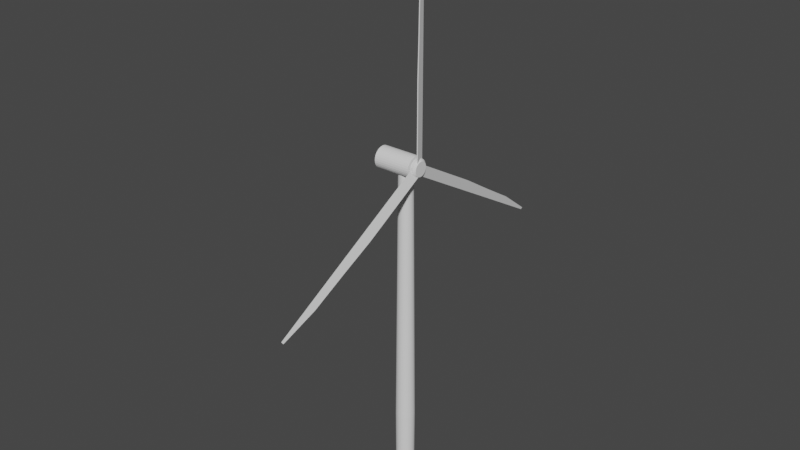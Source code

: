 # Source: windmill.blend  (saved by Blender 3.5.10; exported with 4.5.12 LTS)
import bpy
from mathutils import Matrix  # noqa: F401  (used for matrix-valued properties, if any)

bpy.ops.wm.read_factory_settings(use_empty=True)
scene = bpy.context.scene
scene.name = 'Scene'

# ---- collections
col_collection = bpy.data.collections.new('Collection'); scene.collection.children.link(col_collection)

# ---- world
world_world = bpy.data.worlds.new('World'); scene.world = world_world
world_world.use_nodes = True; world_world.node_tree.nodes.clear()
_N = world_world.node_tree.nodes; _L = world_world.node_tree.links
n0 = _N.new('ShaderNodeOutputWorld'); n0.name = 'World Output'; n0.location = (300, 300)
n1 = _N.new('ShaderNodeBackground'); n1.name = 'Background'; n1.location = (10, 300)
n1.inputs[0].default_value = (0.05088, 0.05088, 0.05088, 1.0)
_L.new(n1.outputs[0], n0.inputs[0])
n0.is_active_output = True
world_world.color = (0.05088, 0.05088, 0.05088)
world_world.use_sun_shadow = False
world_world.sun_shadow_jitter_overblur = 0.0

# ---- meshes
me_cylinder = bpy.data.meshes.new('Cylinder')
me_cylinder.from_pydata([(-3.785e-09, 1.313, -0.1127), (0.0, 1.0, 45.59), (0.2561, 1.287, -0.1127), (0.1951, 0.9808, 45.59), (0.5023, 1.213, -0.1127), (0.3827, 0.9239, 45.59), (0.7292, 1.091, -0.1127), (0.5556, 0.8315, 45.59), (0.9282, 0.9282, -0.1127), (0.7071, 0.7071, 45.59), (1.091, 0.7292, -0.1127), (0.8315, 0.5556, 45.59), (1.213, 0.5023, -0.1127), (0.9239, 0.3827, 45.59), (1.287, 0.2561, -0.1127), (0.9808, 0.1951, 45.59), (1.313, -4.658e-09, -0.1127), (1.0, 0.0, 45.59), (1.287, -0.2561, -0.1127), (0.9808, -0.1951, 45.59), (1.213, -0.5023, -0.1127), (0.9239, -0.3827, 45.59), (1.091, -0.7292, -0.1127), (0.8315, -0.5556, 45.59), (0.9282, -0.9282, -0.1127), (0.7071, -0.7071, 45.59), (0.7292, -1.091, -0.1127), (0.5556, -0.8315, 45.59), (0.5023, -1.213, -0.1127), (0.3827, -0.9239, 45.59), (0.2561, -1.287, -0.1127), (0.1951, -0.9808, 45.59), (-3.785e-09, -1.313, -0.1127), (0.0, -1.0, 45.59), (-0.2561, -1.287, -0.1127), (-0.1951, -0.9808, 45.59), (-0.5023, -1.213, -0.1127), (-0.3827, -0.9239, 45.59), (-0.7292, -1.091, -0.1127), (-0.5556, -0.8315, 45.59), (-0.9282, -0.9282, -0.1127), (-0.7071, -0.7071, 45.59), (-1.091, -0.7292, -0.1127), (-0.8315, -0.5556, 45.59), (-1.213, -0.5023, -0.1127), (-0.9239, -0.3827, 45.59), (-1.287, -0.2561, -0.1127), (-0.9808, -0.1951, 45.59), (-1.313, -4.658e-09, -0.1127), (-1.0, 0.0, 45.59), (-1.287, 0.2561, -0.1127), (-0.9808, 0.1951, 45.59), (-1.213, 0.5023, -0.1127), (-0.9239, 0.3827, 45.59), (-1.091, 0.7292, -0.1127), (-0.8315, 0.5556, 45.59), (-0.9282, 0.9282, -0.1127), (-0.7071, 0.7071, 45.59), (-0.7292, 1.091, -0.1127), (-0.5556, 0.8315, 45.59), (-0.5023, 1.213, -0.1127), (-0.3827, 0.9239, 45.59), (-0.2561, 1.287, -0.1127), (-0.1951, 0.9808, 45.59), (-4.285e-09, 1.354, 7.022), (0.2641, 1.328, 7.022), (0.5181, 1.251, 7.022), (0.7522, 1.126, 7.022), (0.9574, 0.9574, 7.022), (1.126, 0.7522, 7.022), (1.251, 0.5181, 7.022), (1.328, 0.2641, 7.022), (1.354, -5.274e-09, 7.022), (1.328, -0.2641, 7.022), (1.251, -0.5181, 7.022), (1.126, -0.7522, 7.022), (0.9574, -0.9574, 7.022), (0.7522, -1.126, 7.022), (0.5181, -1.251, 7.022), (0.2641, -1.328, 7.022), (-4.285e-09, -1.354, 7.022), (-0.2641, -1.328, 7.022), (-0.5181, -1.251, 7.022), (-0.7522, -1.126, 7.022), (-0.9574, -0.9574, 7.022), (-1.126, -0.7522, 7.022), (-1.251, -0.5181, 7.022), (-1.328, -0.2641, 7.022), (-1.354, -5.274e-09, 7.022), (-1.328, 0.2641, 7.022), (-1.251, 0.5181, 7.022), (-1.126, 0.7522, 7.022), (-0.9574, 0.9574, 7.022), (-0.7522, 1.126, 7.022), (-0.5181, 1.251, 7.022), (-0.2641, 1.328, 7.022)], [], [(64, 1, 3, 65), (65, 3, 5, 66), (66, 5, 7, 67), (67, 7, 9, 68), (68, 9, 11, 69), (69, 11, 13, 70), (70, 13, 15, 71), (71, 15, 17, 72), (72, 17, 19, 73), (73, 19, 21, 74), (74, 21, 23, 75), (75, 23, 25, 76), (76, 25, 27, 77), (77, 27, 29, 78), (78, 29, 31, 79), (79, 31, 33, 80), (80, 33, 35, 81), (81, 35, 37, 82), (82, 37, 39, 83), (83, 39, 41, 84), (84, 41, 43, 85), (85, 43, 45, 86), (86, 45, 47, 87), (87, 47, 49, 88), (88, 49, 51, 89), (89, 51, 53, 90), (90, 53, 55, 91), (91, 55, 57, 92), (92, 57, 59, 93), (93, 59, 61, 94), (3, 1, 63, 61, 59, 57, 55, 53, 51, 49, 47, 45, 43, 41, 39, 37, 35, 33, 31, 29, 27, 25, 23, 21, 19, 17, 15, 13, 11, 9, 7, 5), (94, 61, 63, 95), (95, 63, 1, 64), (0, 2, 4, 6, 8, 10, 12, 14, 16, 18, 20, 22, 24, 26, 28, 30, 32, 34, 36, 38, 40, 42, 44, 46, 48, 50, 52, 54, 56, 58, 60, 62), (62, 95, 64, 0), (60, 94, 95, 62), (58, 93, 94, 60), (56, 92, 93, 58), (54, 91, 92, 56), (52, 90, 91, 54), (50, 89, 90, 52), (48, 88, 89, 50), (46, 87, 88, 48), (44, 86, 87, 46), (42, 85, 86, 44), (40, 84, 85, 42), (38, 83, 84, 40), (36, 82, 83, 38), (34, 81, 82, 36), (32, 80, 81, 34), (30, 79, 80, 32), (28, 78, 79, 30), (26, 77, 78, 28), (24, 76, 77, 26), (22, 75, 76, 24), (20, 74, 75, 22), (18, 73, 74, 20), (16, 72, 73, 18), (14, 71, 72, 16), (12, 70, 71, 14), (10, 69, 70, 12), (8, 68, 69, 10), (6, 67, 68, 8), (4, 66, 67, 6), (2, 65, 66, 4), (0, 64, 65, 2)])
_uv = me_cylinder.uv_layers.new(name='UVMap')
_uv.uv.foreach_set('vector', [1.0, 0.6115, 1.0, 1.0, 0.9688, 1.0, 0.9688, 0.6115, 0.9688, 0.6115, 0.9688, 1.0, 0.9375, 1.0, 0.9375, 0.6115, 0.9375, 0.6115, 0.9375, 1.0, 0.9062, 1.0, 0.9062, 0.6115, 0.9062, 0.6115, 0.9062, 1.0, 0.875, 1.0, 0.875, 0.6115, 0.875, 0.6115, 0.875, 1.0, 0.8438, 1.0, 0.8438, 0.6115, 0.8438, 0.6115, 0.8438, 1.0, 0.8125, 1.0, 0.8125, 0.6115, 0.8125, 0.6115, 0.8125, 1.0, 0.7812, 1.0, 0.7812, 0.6115, 0.7812, 0.6115, 0.7812, 1.0, 0.75, 1.0, 0.75, 0.6115, 0.75, 0.6115, 0.75, 1.0, 0.7188, 1.0, 0.7188, 0.6115, 0.7188, 0.6115, 0.7188, 1.0, 0.6875, 1.0, 0.6875, 0.6115, 0.6875, 0.6115, 0.6875, 1.0, 0.6562, 1.0, 0.6562, 0.6115, 0.6562, 0.6115, 0.6562, 1.0, 0.625, 1.0, 0.625, 0.6115, 0.625, 0.6115, 0.625, 1.0, 0.5938, 1.0, 0.5938, 0.6115, 0.5938, 0.6115, 0.5938, 1.0, 0.5625, 1.0, 0.5625, 0.6115, 0.5625, 0.6115, 0.5625, 1.0, 0.5312, 1.0, 0.5312, 0.6115, 0.5312, 0.6115, 0.5312, 1.0, 0.5, 1.0, 0.5, 0.6115, 0.5, 0.6115, 0.5, 1.0, 0.4688, 1.0, 0.4688, 0.6115, 0.4688, 0.6115, 0.4688, 1.0, 0.4375, 1.0, 0.4375, 0.6115, 0.4375, 0.6115, 0.4375, 1.0, 0.4062, 1.0, 0.4062, 0.6115, 0.4062, 0.6115, 0.4062, 1.0, 0.375, 1.0, 0.375, 0.6115, 0.375, 0.6115, 0.375, 1.0, 0.3438, 1.0, 0.3438, 0.6115, 0.3438, 0.6115, 0.3438, 1.0, 0.3125, 1.0, 0.3125, 0.6115, 0.3125, 0.6115, 0.3125, 1.0, 0.2812, 1.0, 0.2812, 0.6115, 0.2812, 0.6115, 0.2812, 1.0, 0.25, 1.0, 0.25, 0.6115, 0.25, 0.6115, 0.25, 1.0, 0.2188, 1.0, 0.2188, 0.6115, 0.2188, 0.6115, 0.2188, 1.0, 0.1875, 1.0, 0.1875, 0.6115, 0.1875, 0.6115, 0.1875, 1.0, 0.1562, 1.0, 0.1562, 0.6115, 0.1562, 0.6115, 0.1562, 1.0, 0.125, 1.0, 0.125, 0.6115, 0.125, 0.6115, 0.125, 1.0, 0.09375, 1.0, 0.09375, 0.6115, 0.09375, 0.6115, 0.09375, 1.0, 0.0625, 1.0, 0.0625, 0.6115, 0.2968, 0.4854, 0.25, 0.49, 0.2032, 0.4854, 0.1582, 0.4717, 0.1167, 0.4496, 0.08029, 0.4197, 0.05045, 0.3833, 0.02827, 0.3418, 0.01461, 0.2968, 0.01, 0.25, 0.01461, 0.2032, 0.02827, 0.1582, 0.05045, 0.1167, 0.08029, 0.08029, 0.1167, 0.05045, 0.1582, 0.02827, 0.2032, 0.01461, 0.25, 0.01, 0.2968, 0.01461, 0.3418, 0.02827, 0.3833, 0.05045, 0.4197, 0.08029, 0.4496, 0.1167, 0.4717, 0.1582, 0.4854, 0.2032, 0.49, 0.25, 0.4854, 0.2968, 0.4717, 0.3418, 0.4496, 0.3833, 0.4197, 0.4197, 0.3833, 0.4496, 0.3418, 0.4717, 0.0625, 0.6115, 0.0625, 1.0, 0.03125, 1.0, 0.03125, 0.6115, 0.03125, 0.6115, 0.03125, 1.0, 0.0, 1.0, 0.0, 0.6115, 0.75, 0.49, 0.7968, 0.4854, 0.8418, 0.4717, 0.8833, 0.4496, 0.9197, 0.4197, 0.9496, 0.3833, 0.9717, 0.3418, 0.9854, 0.2968, 0.99, 0.25, 0.9854, 0.2032, 0.9717, 0.1582, 0.9496, 0.1167, 0.9197, 0.08029, 0.8833, 0.05045, 0.8418, 0.02827, 0.7968, 0.01461, 0.75, 0.01, 0.7032, 0.01461, 0.6582, 0.02827, 0.6167, 0.05045, 0.5803, 0.08029, 0.5504, 0.1167, 0.5283, 0.1582, 0.5146, 0.2032, 0.51, 0.25, 0.5146, 0.2968, 0.5283, 0.3418, 0.5504, 0.3833, 0.5803, 0.4197, 0.6167, 0.4496, 0.6582, 0.4717, 0.7032, 0.4854, 0.03125, 0.5, 0.03125, 0.6115, 0.0, 0.6115, 0.0, 0.5, 0.0625, 0.5, 0.0625, 0.6115, 0.03125, 0.6115, 0.03125, 0.5, 0.09375, 0.5, 0.09375, 0.6115, 0.0625, 0.6115, 0.0625, 0.5, 0.125, 0.5, 0.125, 0.6115, 0.09375, 0.6115, 0.09375, 0.5, 0.1562, 0.5, 0.1562, 0.6115, 0.125, 0.6115, 0.125, 0.5, 0.1875, 0.5, 0.1875, 0.6115, 0.1562, 0.6115, 0.1562, 0.5, 0.2188, 0.5, 0.2188, 0.6115, 0.1875, 0.6115, 0.1875, 0.5, 0.25, 0.5, 0.25, 0.6115, 0.2188, 0.6115, 0.2188, 0.5, 0.2812, 0.5, 0.2812, 0.6115, 0.25, 0.6115, 0.25, 0.5, 0.3125, 0.5, 0.3125, 0.6115, 0.2812, 0.6115, 0.2812, 0.5, 0.3438, 0.5, 0.3438, 0.6115, 0.3125, 0.6115, 0.3125, 0.5, 0.375, 0.5, 0.375, 0.6115, 0.3438, 0.6115, 0.3438, 0.5, 0.4062, 0.5, 0.4062, 0.6115, 0.375, 0.6115, 0.375, 0.5, 0.4375, 0.5, 0.4375, 0.6115, 0.4062, 0.6115, 0.4062, 0.5, 0.4688, 0.5, 0.4688, 0.6115, 0.4375, 0.6115, 0.4375, 0.5, 0.5, 0.5, 0.5, 0.6115, 0.4688, 0.6115, 0.4688, 0.5, 0.5312, 0.5, 0.5312, 0.6115, 0.5, 0.6115, 0.5, 0.5, 0.5625, 0.5, 0.5625, 0.6115, 0.5312, 0.6115, 0.5312, 0.5, 0.5938, 0.5, 0.5938, 0.6115, 0.5625, 0.6115, 0.5625, 0.5, 0.625, 0.5, 0.625, 0.6115, 0.5938, 0.6115, 0.5938, 0.5, 0.6562, 0.5, 0.6562, 0.6115, 0.625, 0.6115, 0.625, 0.5, 0.6875, 0.5, 0.6875, 0.6115, 0.6562, 0.6115, 0.6562, 0.5, 0.7188, 0.5, 0.7188, 0.6115, 0.6875, 0.6115, 0.6875, 0.5, 0.75, 0.5, 0.75, 0.6115, 0.7188, 0.6115, 0.7188, 0.5, 0.7812, 0.5, 0.7812, 0.6115, 0.75, 0.6115, 0.75, 0.5, 0.8125, 0.5, 0.8125, 0.6115, 0.7812, 0.6115, 0.7812, 0.5, 0.8438, 0.5, 0.8438, 0.6115, 0.8125, 0.6115, 0.8125, 0.5, 0.875, 0.5, 0.875, 0.6115, 0.8438, 0.6115, 0.8438, 0.5, 0.9062, 0.5, 0.9062, 0.6115, 0.875, 0.6115, 0.875, 0.5, 0.9375, 0.5, 0.9375, 0.6115, 0.9062, 0.6115, 0.9062, 0.5, 0.9688, 0.5, 0.9688, 0.6115, 0.9375, 0.6115, 0.9375, 0.5, 1.0, 0.5, 1.0, 0.6115, 0.9688, 0.6115, 0.9688, 0.5])
me_cylinder.update()
me_cylinder_001 = bpy.data.meshes.new('Cylinder.001')
me_cylinder_001.from_pydata([(-8.744, 1.0, -1.0), (-8.744, 1.0, 1.0), (-8.548, 0.9808, -1.0), (-8.548, 0.9808, 1.0), (-8.361, 0.9239, -1.0), (-8.361, 0.9239, 1.0), (-8.188, 0.8315, -1.0), (-8.188, 0.8315, 1.0), (-8.036, 0.7071, -1.0), (-8.036, 0.7071, 1.0), (-7.912, 0.5556, -1.0), (-7.912, 0.5556, 1.0), (-7.82, 0.3827, -1.0), (-7.82, 0.3827, 1.0), (-7.763, 0.1951, -1.0), (-7.763, 0.1951, 1.0), (-7.744, 0.0, -1.0), (-7.744, 0.0, 1.0), (-7.763, -0.1951, -1.0), (-7.763, -0.1951, 1.0), (-7.82, -0.3827, -1.0), (-7.82, -0.3827, 1.0), (-7.912, -0.5556, -1.0), (-7.912, -0.5556, 1.0), (-8.036, -0.7071, -1.0), (-8.036, -0.7071, 1.0), (-8.188, -0.8315, -1.0), (-8.188, -0.8315, 1.0), (-8.361, -0.9239, -1.0), (-8.361, -0.9239, 1.0), (-8.548, -0.9808, -1.0), (-8.548, -0.9808, 1.0), (-8.744, -1.0, -1.0), (-8.744, -1.0, 1.0), (-8.939, -0.9808, -1.0), (-8.939, -0.9808, 1.0), (-9.126, -0.9239, -1.0), (-9.126, -0.9239, 1.0), (-9.299, -0.8315, -1.0), (-9.299, -0.8315, 1.0), (-9.451, -0.7071, -1.0), (-9.451, -0.7071, 1.0), (-9.575, -0.5556, -1.0), (-9.575, -0.5556, 1.0), (-9.667, -0.3827, -1.0), (-9.667, -0.3827, 1.0), (-9.724, -0.1951, -1.0), (-9.724, -0.1951, 1.0), (-9.744, 0.0, -1.0), (-9.744, 0.0, 1.0), (-9.724, 0.1951, -1.0), (-9.724, 0.1951, 1.0), (-9.667, 0.3827, -1.0), (-9.667, 0.3827, 1.0), (-9.575, 0.5556, -1.0), (-9.575, 0.5556, 1.0), (-9.451, 0.7071, -1.0), (-9.451, 0.7071, 1.0), (-9.299, 0.8315, -1.0), (-9.299, 0.8315, 1.0), (-9.126, 0.9239, -1.0), (-9.126, 0.9239, 1.0), (-8.939, 0.9808, -1.0), (-8.939, 0.9808, 1.0)], [], [(0, 1, 3, 2), (2, 3, 5, 4), (4, 5, 7, 6), (6, 7, 9, 8), (8, 9, 11, 10), (10, 11, 13, 12), (12, 13, 15, 14), (14, 15, 17, 16), (16, 17, 19, 18), (18, 19, 21, 20), (20, 21, 23, 22), (22, 23, 25, 24), (24, 25, 27, 26), (26, 27, 29, 28), (28, 29, 31, 30), (30, 31, 33, 32), (32, 33, 35, 34), (34, 35, 37, 36), (36, 37, 39, 38), (38, 39, 41, 40), (40, 41, 43, 42), (42, 43, 45, 44), (44, 45, 47, 46), (46, 47, 49, 48), (48, 49, 51, 50), (50, 51, 53, 52), (52, 53, 55, 54), (54, 55, 57, 56), (56, 57, 59, 58), (58, 59, 61, 60), (3, 1, 63, 61, 59, 57, 55, 53, 51, 49, 47, 45, 43, 41, 39, 37, 35, 33, 31, 29, 27, 25, 23, 21, 19, 17, 15, 13, 11, 9, 7, 5), (60, 61, 63, 62), (62, 63, 1, 0), (0, 2, 4, 6, 8, 10, 12, 14, 16, 18, 20, 22, 24, 26, 28, 30, 32, 34, 36, 38, 40, 42, 44, 46, 48, 50, 52, 54, 56, 58, 60, 62)])
_uv = me_cylinder_001.uv_layers.new(name='UVMap')
_uv.uv.foreach_set('vector', [1.0, 0.5, 1.0, 1.0, 0.9688, 1.0, 0.9688, 0.5, 0.9688, 0.5, 0.9688, 1.0, 0.9375, 1.0, 0.9375, 0.5, 0.9375, 0.5, 0.9375, 1.0, 0.9062, 1.0, 0.9062, 0.5, 0.9062, 0.5, 0.9062, 1.0, 0.875, 1.0, 0.875, 0.5, 0.875, 0.5, 0.875, 1.0, 0.8438, 1.0, 0.8438, 0.5, 0.8438, 0.5, 0.8438, 1.0, 0.8125, 1.0, 0.8125, 0.5, 0.8125, 0.5, 0.8125, 1.0, 0.7812, 1.0, 0.7812, 0.5, 0.7812, 0.5, 0.7812, 1.0, 0.75, 1.0, 0.75, 0.5, 0.75, 0.5, 0.75, 1.0, 0.7188, 1.0, 0.7188, 0.5, 0.7188, 0.5, 0.7188, 1.0, 0.6875, 1.0, 0.6875, 0.5, 0.6875, 0.5, 0.6875, 1.0, 0.6562, 1.0, 0.6562, 0.5, 0.6562, 0.5, 0.6562, 1.0, 0.625, 1.0, 0.625, 0.5, 0.625, 0.5, 0.625, 1.0, 0.5938, 1.0, 0.5938, 0.5, 0.5938, 0.5, 0.5938, 1.0, 0.5625, 1.0, 0.5625, 0.5, 0.5625, 0.5, 0.5625, 1.0, 0.5312, 1.0, 0.5312, 0.5, 0.5312, 0.5, 0.5312, 1.0, 0.5, 1.0, 0.5, 0.5, 0.5, 0.5, 0.5, 1.0, 0.4688, 1.0, 0.4688, 0.5, 0.4688, 0.5, 0.4688, 1.0, 0.4375, 1.0, 0.4375, 0.5, 0.4375, 0.5, 0.4375, 1.0, 0.4062, 1.0, 0.4062, 0.5, 0.4062, 0.5, 0.4062, 1.0, 0.375, 1.0, 0.375, 0.5, 0.375, 0.5, 0.375, 1.0, 0.3438, 1.0, 0.3438, 0.5, 0.3438, 0.5, 0.3438, 1.0, 0.3125, 1.0, 0.3125, 0.5, 0.3125, 0.5, 0.3125, 1.0, 0.2812, 1.0, 0.2812, 0.5, 0.2812, 0.5, 0.2812, 1.0, 0.25, 1.0, 0.25, 0.5, 0.25, 0.5, 0.25, 1.0, 0.2188, 1.0, 0.2188, 0.5, 0.2188, 0.5, 0.2188, 1.0, 0.1875, 1.0, 0.1875, 0.5, 0.1875, 0.5, 0.1875, 1.0, 0.1562, 1.0, 0.1562, 0.5, 0.1562, 0.5, 0.1562, 1.0, 0.125, 1.0, 0.125, 0.5, 0.125, 0.5, 0.125, 1.0, 0.09375, 1.0, 0.09375, 0.5, 0.09375, 0.5, 0.09375, 1.0, 0.0625, 1.0, 0.0625, 0.5, 0.2968, 0.4854, 0.25, 0.49, 0.2032, 0.4854, 0.1582, 0.4717, 0.1167, 0.4496, 0.08029, 0.4197, 0.05045, 0.3833, 0.02827, 0.3418, 0.01461, 0.2968, 0.01, 0.25, 0.01461, 0.2032, 0.02827, 0.1582, 0.05045, 0.1167, 0.08029, 0.08029, 0.1167, 0.05045, 0.1582, 0.02827, 0.2032, 0.01461, 0.25, 0.01, 0.2968, 0.01461, 0.3418, 0.02827, 0.3833, 0.05045, 0.4197, 0.08029, 0.4496, 0.1167, 0.4717, 0.1582, 0.4854, 0.2032, 0.49, 0.25, 0.4854, 0.2968, 0.4717, 0.3418, 0.4496, 0.3833, 0.4197, 0.4197, 0.3833, 0.4496, 0.3418, 0.4717, 0.0625, 0.5, 0.0625, 1.0, 0.03125, 1.0, 0.03125, 0.5, 0.03125, 0.5, 0.03125, 1.0, 0.0, 1.0, 0.0, 0.5, 0.75, 0.49, 0.7968, 0.4854, 0.8418, 0.4717, 0.8833, 0.4496, 0.9197, 0.4197, 0.9496, 0.3833, 0.9717, 0.3418, 0.9854, 0.2968, 0.99, 0.25, 0.9854, 0.2032, 0.9717, 0.1582, 0.9496, 0.1167, 0.9197, 0.08029, 0.8833, 0.05045, 0.8418, 0.02827, 0.7968, 0.01461, 0.75, 0.01, 0.7032, 0.01461, 0.6582, 0.02827, 0.6167, 0.05045, 0.5803, 0.08029, 0.5504, 0.1167, 0.5283, 0.1582, 0.5146, 0.2032, 0.51, 0.25, 0.5146, 0.2968, 0.5283, 0.3418, 0.5504, 0.3833, 0.5803, 0.4197, 0.6167, 0.4496, 0.6582, 0.4717, 0.7032, 0.4854])
me_cylinder_001.update()
me_cylinder_002 = bpy.data.meshes.new('Cylinder.002')
me_cylinder_002.from_pydata([(-0.4062, 1.322, 6.676e-06), (0.306, 1.027, 5.722e-06), (-0.4062, 1.296, -0.2579), (0.306, 1.007, -0.2004), (-0.4062, 1.221, -0.5058), (0.306, 0.949, -0.3931), (-0.4062, 1.099, -0.7343), (0.306, 0.8541, -0.5707), (-0.4062, 0.9346, -0.9346), (0.306, 0.7263, -0.7263), (-0.4062, 0.7343, -1.099), (0.306, 0.5707, -0.8541), (-0.4062, 0.5058, -1.221), (0.306, 0.3931, -0.949), (-0.4062, 0.2579, -1.296), (0.306, 0.2004, -1.007), (-0.4062, -1.506e-05, -1.322), (0.306, -1.506e-05, -1.027), (-0.4062, -0.2579, -1.296), (0.306, -0.2004, -1.007), (-0.4062, -0.5058, -1.221), (0.306, -0.3931, -0.949), (-0.4062, -0.7344, -1.099), (0.306, -0.5707, -0.8541), (-0.4062, -0.9347, -0.9346), (0.306, -0.7264, -0.7263), (-0.4062, -1.099, -0.7343), (0.306, -0.8541, -0.5707), (-0.4062, -1.221, -0.5058), (0.306, -0.949, -0.3931), (-0.4062, -1.296, -0.2579), (0.306, -1.007, -0.2004), (-0.4062, -1.322, 6.676e-06), (0.306, -1.027, 5.722e-06), (-0.4062, -1.296, 0.2579), (0.306, -1.007, 0.2004), (-0.4062, -1.221, 0.5058), (0.306, -0.949, 0.3931), (-0.4062, -1.099, 0.7344), (0.306, -0.8541, 0.5707), (-0.4062, -0.9347, 0.9346), (0.306, -0.7264, 0.7263), (-0.4062, -0.7344, 1.099), (0.306, -0.5707, 0.8541), (-0.4062, -0.5058, 1.221), (0.306, -0.3931, 0.949), (-0.4062, -0.2579, 1.296), (0.306, -0.2004, 1.007), (-0.4062, -1.506e-05, 1.322), (0.306, -1.506e-05, 1.027), (-0.4062, 0.2579, 1.296), (0.306, 0.2004, 1.007), (-0.4062, 0.5058, 1.221), (0.306, 0.3931, 0.949), (-0.4062, 0.7343, 1.099), (0.306, 0.5707, 0.8541), (-0.4062, 0.9346, 0.9346), (0.306, 0.7263, 0.7263), (-0.4062, 1.099, 0.7344), (0.306, 0.8541, 0.5707), (-0.4062, 1.221, 0.5058), (0.306, 0.949, 0.3931), (-0.4062, 1.296, 0.2579), (0.306, 1.007, 0.2004), (0.01935, 1.322, 6.676e-06), (0.01935, 1.296, -0.2579), (0.01935, 1.221, -0.5058), (0.01935, 1.099, -0.7343), (0.01935, 0.9346, -0.9346), (0.01935, 0.7343, -1.099), (0.01935, 0.5058, -1.221), (0.01935, 0.2579, -1.296), (0.01935, -1.506e-05, -1.322), (0.01935, -0.2579, -1.296), (0.01935, -0.5058, -1.221), (0.01935, -0.7344, -1.099), (0.01935, -0.9347, -0.9346), (0.01935, -1.099, -0.7343), (0.01935, -1.221, -0.5058), (0.01935, -1.296, -0.2579), (0.01935, -1.322, 6.676e-06), (0.01935, -1.296, 0.2579), (0.01935, -1.221, 0.5058), (0.01935, -1.099, 0.7344), (0.01935, -0.9347, 0.9346), (0.01935, -0.7344, 1.099), (0.01935, -0.5058, 1.221), (0.01935, -0.2579, 1.296), (0.01935, -1.506e-05, 1.322), (0.01935, 0.2579, 1.296), (0.01935, 0.5058, 1.221), (0.01935, 0.7343, 1.099), (0.01935, 0.9346, 0.9346), (0.01935, 1.099, 0.7344), (0.01935, 1.221, 0.5058), (0.01935, 1.296, 0.2579), (-0.1739, -24.7, -13.74), (0.1538, 0.095, -0.6874), (-0.2644, -24.85, -13.47), (-0.2644, -0.6059, 0.5266), (-0.05812, -24.72, -13.71), (0.2696, 0.07773, -0.6575), (-0.1486, -24.87, -13.44), (-0.1486, -0.6232, 0.5565), (0.03535, -19.5, -11.54), (0.08533, -14.57, -8.889), (0.1538, -9.604, -6.287), (0.1538, -4.755, -3.487), (-0.2644, -5.456, -2.273), (-0.2644, -10.31, -5.073), (-0.2644, -15.16, -7.873), (-0.2644, -20.0, -10.67), (-0.1486, -5.473, -2.243), (-0.1486, -10.32, -5.043), (-0.1486, -15.17, -7.843), (-0.1486, -20.02, -10.64), (0.2696, -4.772, -3.457), (0.2696, -9.622, -6.257), (0.2012, -14.59, -8.859), (0.1512, -19.52, -11.51), (-0.2644, -22.43, -12.07), (-0.1486, -22.45, -12.04), (0.04651, -22.12, -12.61), (-0.06931, -22.1, -12.64), (-0.1739, 0.4557, 28.26), (0.1538, -0.6428, 0.2614), (-0.2644, 0.759, 28.26), (-0.2644, 0.759, 0.2614), (-0.05812, 0.4903, 28.26), (0.2696, -0.6083, 0.2614), (-0.1486, 0.7935, 28.26), (-0.1486, 0.7935, 0.2614), (0.03535, -0.2459, 22.66), (0.08533, -0.4134, 17.06), (0.1538, -0.6428, 11.46), (0.1538, -0.6428, 5.861), (-0.2644, 0.759, 5.861), (-0.2644, 0.759, 11.46), (-0.2644, 0.759, 17.06), (-0.2644, 0.759, 22.66), (-0.1486, 0.7935, 5.861), (-0.1486, 0.7935, 11.46), (-0.1486, 0.7935, 17.06), (-0.1486, 0.7935, 22.66), (0.2696, -0.6083, 5.861), (0.2696, -0.6083, 11.46), (0.2012, -0.3789, 17.06), (0.1512, -0.2113, 22.66), (-0.2644, 0.759, 25.46), (-0.1486, 0.7935, 25.46), (0.04651, 0.1395, 25.46), (-0.06931, 0.105, 25.46), (-0.1739, 24.25, -14.53), (0.1538, 0.5478, 0.426), (-0.2644, 24.1, -14.79), (-0.2644, -0.1531, -0.788), (-0.05812, 24.23, -14.56), (0.2696, 0.5305, 0.3961), (-0.1486, 24.08, -14.82), (-0.1486, -0.1704, -0.8179), (0.03535, 19.75, -11.12), (0.08533, 14.98, -8.173), (0.1538, 10.25, -5.174), (0.1538, 5.398, -2.374), (-0.2644, 4.697, -3.588), (-0.2644, 9.546, -6.388), (-0.2644, 14.4, -9.188), (-0.2644, 19.25, -11.99), (-0.1486, 4.679, -3.618), (-0.1486, 9.529, -6.418), (-0.1486, 14.38, -9.218), (-0.1486, 19.23, -12.02), (0.2696, 5.38, -2.404), (0.2696, 10.23, -5.204), (0.2012, 14.97, -8.203), (0.1512, 19.73, -11.15), (-0.2644, 21.67, -13.39), (-0.1486, 21.65, -13.42), (0.04651, 21.98, -12.85), (-0.06931, 22.0, -12.82)], [], [(64, 1, 3, 65), (65, 3, 5, 66), (66, 5, 7, 67), (67, 7, 9, 68), (68, 9, 11, 69), (69, 11, 13, 70), (70, 13, 15, 71), (71, 15, 17, 72), (72, 17, 19, 73), (73, 19, 21, 74), (74, 21, 23, 75), (75, 23, 25, 76), (76, 25, 27, 77), (77, 27, 29, 78), (78, 29, 31, 79), (79, 31, 33, 80), (80, 33, 35, 81), (81, 35, 37, 82), (82, 37, 39, 83), (83, 39, 41, 84), (84, 41, 43, 85), (85, 43, 45, 86), (86, 45, 47, 87), (87, 47, 49, 88), (88, 49, 51, 89), (89, 51, 53, 90), (90, 53, 55, 91), (91, 55, 57, 92), (92, 57, 59, 93), (93, 59, 61, 94), (3, 1, 63, 61, 59, 57, 55, 53, 51, 49, 47, 45, 43, 41, 39, 37, 35, 33, 31, 29, 27, 25, 23, 21, 19, 17, 15, 13, 11, 9, 7, 5), (94, 61, 63, 95), (95, 63, 1, 64), (0, 2, 4, 6, 8, 10, 12, 14, 16, 18, 20, 22, 24, 26, 28, 30, 32, 34, 36, 38, 40, 42, 44, 46, 48, 50, 52, 54, 56, 58, 60, 62), (62, 95, 64, 0), (60, 94, 95, 62), (58, 93, 94, 60), (56, 92, 93, 58), (54, 91, 92, 56), (52, 90, 91, 54), (50, 89, 90, 52), (48, 88, 89, 50), (46, 87, 88, 48), (44, 86, 87, 46), (42, 85, 86, 44), (40, 84, 85, 42), (38, 83, 84, 40), (36, 82, 83, 38), (34, 81, 82, 36), (32, 80, 81, 34), (30, 79, 80, 32), (28, 78, 79, 30), (26, 77, 78, 28), (24, 76, 77, 26), (22, 75, 76, 24), (20, 74, 75, 22), (18, 73, 74, 20), (16, 72, 73, 18), (14, 71, 72, 16), (12, 70, 71, 14), (10, 69, 70, 12), (8, 68, 69, 10), (6, 67, 68, 8), (4, 66, 67, 6), (2, 65, 66, 4), (0, 64, 65, 2), (107, 97, 99, 108), (108, 99, 103, 112), (112, 103, 101, 116), (116, 101, 97, 107), (98, 102, 100, 96), (103, 99, 97, 101), (122, 119, 104, 123), (119, 118, 105, 104), (118, 117, 106, 105), (117, 116, 107, 106), (121, 115, 119, 122), (115, 114, 118, 119), (114, 113, 117, 118), (113, 112, 116, 117), (120, 111, 115, 121), (111, 110, 114, 115), (110, 109, 113, 114), (109, 108, 112, 113), (123, 104, 111, 120), (104, 105, 110, 111), (105, 106, 109, 110), (106, 107, 108, 109), (96, 123, 120, 98), (98, 120, 121, 102), (102, 121, 122, 100), (100, 122, 123, 96), (135, 125, 127, 136), (136, 127, 131, 140), (140, 131, 129, 144), (144, 129, 125, 135), (126, 130, 128, 124), (131, 127, 125, 129), (150, 147, 132, 151), (147, 146, 133, 132), (146, 145, 134, 133), (145, 144, 135, 134), (149, 143, 147, 150), (143, 142, 146, 147), (142, 141, 145, 146), (141, 140, 144, 145), (148, 139, 143, 149), (139, 138, 142, 143), (138, 137, 141, 142), (137, 136, 140, 141), (151, 132, 139, 148), (132, 133, 138, 139), (133, 134, 137, 138), (134, 135, 136, 137), (124, 151, 148, 126), (126, 148, 149, 130), (130, 149, 150, 128), (128, 150, 151, 124), (163, 153, 155, 164), (164, 155, 159, 168), (168, 159, 157, 172), (172, 157, 153, 163), (154, 158, 156, 152), (159, 155, 153, 157), (178, 175, 160, 179), (175, 174, 161, 160), (174, 173, 162, 161), (173, 172, 163, 162), (177, 171, 175, 178), (171, 170, 174, 175), (170, 169, 173, 174), (169, 168, 172, 173), (176, 167, 171, 177), (167, 166, 170, 171), (166, 165, 169, 170), (165, 164, 168, 169), (179, 160, 167, 176), (160, 161, 166, 167), (161, 162, 165, 166), (162, 163, 164, 165), (152, 179, 176, 154), (154, 176, 177, 158), (158, 177, 178, 156), (156, 178, 179, 152)])
_uv = me_cylinder_002.uv_layers.new(name='UVMap')
_uv.uv.foreach_set('vector', [1.0, 0.7988, 1.0, 1.0, 0.9688, 1.0, 0.9688, 0.7988, 0.9688, 0.7988, 0.9688, 1.0, 0.9375, 1.0, 0.9375, 0.7988, 0.9375, 0.7988, 0.9375, 1.0, 0.9062, 1.0, 0.9062, 0.7988, 0.9062, 0.7988, 0.9062, 1.0, 0.875, 1.0, 0.875, 0.7988, 0.875, 0.7988, 0.875, 1.0, 0.8438, 1.0, 0.8438, 0.7988, 0.8438, 0.7988, 0.8438, 1.0, 0.8125, 1.0, 0.8125, 0.7988, 0.8125, 0.7988, 0.8125, 1.0, 0.7812, 1.0, 0.7812, 0.7988, 0.7812, 0.7988, 0.7812, 1.0, 0.75, 1.0, 0.75, 0.7988, 0.75, 0.7988, 0.75, 1.0, 0.7188, 1.0, 0.7188, 0.7988, 0.7188, 0.7988, 0.7188, 1.0, 0.6875, 1.0, 0.6875, 0.7988, 0.6875, 0.7988, 0.6875, 1.0, 0.6562, 1.0, 0.6562, 0.7988, 0.6562, 0.7988, 0.6562, 1.0, 0.625, 1.0, 0.625, 0.7988, 0.625, 0.7988, 0.625, 1.0, 0.5938, 1.0, 0.5938, 0.7988, 0.5938, 0.7988, 0.5938, 1.0, 0.5625, 1.0, 0.5625, 0.7988, 0.5625, 0.7988, 0.5625, 1.0, 0.5312, 1.0, 0.5312, 0.7988, 0.5312, 0.7988, 0.5312, 1.0, 0.5, 1.0, 0.5, 0.7988, 0.5, 0.7988, 0.5, 1.0, 0.4688, 1.0, 0.4688, 0.7988, 0.4688, 0.7988, 0.4688, 1.0, 0.4375, 1.0, 0.4375, 0.7988, 0.4375, 0.7988, 0.4375, 1.0, 0.4062, 1.0, 0.4062, 0.7988, 0.4062, 0.7988, 0.4062, 1.0, 0.375, 1.0, 0.375, 0.7988, 0.375, 0.7988, 0.375, 1.0, 0.3438, 1.0, 0.3438, 0.7988, 0.3438, 0.7988, 0.3438, 1.0, 0.3125, 1.0, 0.3125, 0.7988, 0.3125, 0.7988, 0.3125, 1.0, 0.2812, 1.0, 0.2812, 0.7988, 0.2812, 0.7988, 0.2812, 1.0, 0.25, 1.0, 0.25, 0.7988, 0.25, 0.7988, 0.25, 1.0, 0.2188, 1.0, 0.2188, 0.7988, 0.2188, 0.7988, 0.2188, 1.0, 0.1875, 1.0, 0.1875, 0.7988, 0.1875, 0.7988, 0.1875, 1.0, 0.1562, 1.0, 0.1562, 0.7988, 0.1562, 0.7988, 0.1562, 1.0, 0.125, 1.0, 0.125, 0.7988, 0.125, 0.7988, 0.125, 1.0, 0.09375, 1.0, 0.09375, 0.7988, 0.09375, 0.7988, 0.09375, 1.0, 0.0625, 1.0, 0.0625, 0.7988, 0.2968, 0.4854, 0.25, 0.49, 0.2032, 0.4854, 0.1582, 0.4717, 0.1167, 0.4496, 0.08029, 0.4197, 0.05045, 0.3833, 0.02827, 0.3418, 0.01461, 0.2968, 0.01, 0.25, 0.01461, 0.2032, 0.02827, 0.1582, 0.05045, 0.1167, 0.08029, 0.08029, 0.1167, 0.05045, 0.1582, 0.02827, 0.2032, 0.01461, 0.25, 0.01, 0.2968, 0.01461, 0.3418, 0.02827, 0.3833, 0.05045, 0.4197, 0.08029, 0.4496, 0.1167, 0.4717, 0.1582, 0.4854, 0.2032, 0.49, 0.25, 0.4854, 0.2968, 0.4717, 0.3418, 0.4496, 0.3833, 0.4197, 0.4197, 0.3833, 0.4496, 0.3418, 0.4717, 0.0625, 0.7988, 0.0625, 1.0, 0.03125, 1.0, 0.03125, 0.7988, 0.03125, 0.7988, 0.03125, 1.0, 0.0, 1.0, 0.0, 0.7988, 0.75, 0.49, 0.7968, 0.4854, 0.8418, 0.4717, 0.8833, 0.4496, 0.9197, 0.4197, 0.9496, 0.3833, 0.9717, 0.3418, 0.9854, 0.2968, 0.99, 0.25, 0.9854, 0.2032, 0.9717, 0.1582, 0.9496, 0.1167, 0.9197, 0.08029, 0.8833, 0.05045, 0.8418, 0.02827, 0.7968, 0.01461, 0.75, 0.01, 0.7032, 0.01461, 0.6582, 0.02827, 0.6167, 0.05045, 0.5803, 0.08029, 0.5504, 0.1167, 0.5283, 0.1582, 0.5146, 0.2032, 0.51, 0.25, 0.5146, 0.2968, 0.5283, 0.3418, 0.5504, 0.3833, 0.5803, 0.4197, 0.6167, 0.4496, 0.6582, 0.4717, 0.7032, 0.4854, 0.03125, 0.5, 0.03125, 0.7988, 0.0, 0.7988, 0.0, 0.5, 0.0625, 0.5, 0.0625, 0.7988, 0.03125, 0.7988, 0.03125, 0.5, 0.09375, 0.5, 0.09375, 0.7988, 0.0625, 0.7988, 0.0625, 0.5, 0.125, 0.5, 0.125, 0.7988, 0.09375, 0.7988, 0.09375, 0.5, 0.1562, 0.5, 0.1562, 0.7988, 0.125, 0.7988, 0.125, 0.5, 0.1875, 0.5, 0.1875, 0.7988, 0.1562, 0.7988, 0.1562, 0.5, 0.2188, 0.5, 0.2188, 0.7988, 0.1875, 0.7988, 0.1875, 0.5, 0.25, 0.5, 0.25, 0.7988, 0.2188, 0.7988, 0.2188, 0.5, 0.2812, 0.5, 0.2812, 0.7988, 0.25, 0.7988, 0.25, 0.5, 0.3125, 0.5, 0.3125, 0.7988, 0.2812, 0.7988, 0.2812, 0.5, 0.3438, 0.5, 0.3438, 0.7988, 0.3125, 0.7988, 0.3125, 0.5, 0.375, 0.5, 0.375, 0.7988, 0.3438, 0.7988, 0.3438, 0.5, 0.4062, 0.5, 0.4062, 0.7988, 0.375, 0.7988, 0.375, 0.5, 0.4375, 0.5, 0.4375, 0.7988, 0.4062, 0.7988, 0.4062, 0.5, 0.4688, 0.5, 0.4688, 0.7988, 0.4375, 0.7988, 0.4375, 0.5, 0.5, 0.5, 0.5, 0.7988, 0.4688, 0.7988, 0.4688, 0.5, 0.5312, 0.5, 0.5312, 0.7988, 0.5, 0.7988, 0.5, 0.5, 0.5625, 0.5, 0.5625, 0.7988, 0.5312, 0.7988, 0.5312, 0.5, 0.5938, 0.5, 0.5938, 0.7988, 0.5625, 0.7988, 0.5625, 0.5, 0.625, 0.5, 0.625, 0.7988, 0.5938, 0.7988, 0.5938, 0.5, 0.6562, 0.5, 0.6562, 0.7988, 0.625, 0.7988, 0.625, 0.5, 0.6875, 0.5, 0.6875, 0.7988, 0.6562, 0.7988, 0.6562, 0.5, 0.7188, 0.5, 0.7188, 0.7988, 0.6875, 0.7988, 0.6875, 0.5, 0.75, 0.5, 0.75, 0.7988, 0.7188, 0.7988, 0.7188, 0.5, 0.7812, 0.5, 0.7812, 0.7988, 0.75, 0.7988, 0.75, 0.5, 0.8125, 0.5, 0.8125, 0.7988, 0.7812, 0.7988, 0.7812, 0.5, 0.8438, 0.5, 0.8438, 0.7988, 0.8125, 0.7988, 0.8125, 0.5, 0.875, 0.5, 0.875, 0.7988, 0.8438, 0.7988, 0.8438, 0.5, 0.9062, 0.5, 0.9062, 0.7988, 0.875, 0.7988, 0.875, 0.5, 0.9375, 0.5, 0.9375, 0.7988, 0.9062, 0.7988, 0.9062, 0.5, 0.9688, 0.5, 0.9688, 0.7988, 0.9375, 0.7988, 0.9375, 0.5, 1.0, 0.5, 1.0, 0.7988, 0.9688, 0.7988, 0.9688, 0.5, 0.575, 0.0, 0.625, 0.0, 0.625, 0.25, 0.575, 0.25, 0.575, 0.25, 0.625, 0.25, 0.625, 0.5, 0.575, 0.5, 0.575, 0.5, 0.625, 0.5, 0.625, 0.75, 0.575, 0.75, 0.575, 0.75, 0.625, 0.75, 0.625, 1.0, 0.575, 1.0, 0.125, 0.5, 0.375, 0.5, 0.375, 0.75, 0.125, 0.75, 0.625, 0.5, 0.875, 0.5, 0.875, 0.75, 0.625, 0.75, 0.4, 0.75, 0.425, 0.75, 0.425, 1.0, 0.4, 1.0, 0.425, 0.75, 0.475, 0.75, 0.475, 1.0, 0.425, 1.0, 0.475, 0.75, 0.525, 0.75, 0.525, 1.0, 0.475, 1.0, 0.525, 0.75, 0.575, 0.75, 0.575, 1.0, 0.525, 1.0, 0.4, 0.5, 0.425, 0.5, 0.425, 0.75, 0.4, 0.75, 0.425, 0.5, 0.475, 0.5, 0.475, 0.75, 0.425, 0.75, 0.475, 0.5, 0.525, 0.5, 0.525, 0.75, 0.475, 0.75, 0.525, 0.5, 0.575, 0.5, 0.575, 0.75, 0.525, 0.75, 0.4, 0.25, 0.425, 0.25, 0.425, 0.5, 0.4, 0.5, 0.425, 0.25, 0.475, 0.25, 0.475, 0.5, 0.425, 0.5, 0.475, 0.25, 0.525, 0.25, 0.525, 0.5, 0.475, 0.5, 0.525, 0.25, 0.575, 0.25, 0.575, 0.5, 0.525, 0.5, 0.4, 0.0, 0.425, 0.0, 0.425, 0.25, 0.4, 0.25, 0.425, 0.0, 0.475, 0.0, 0.475, 0.25, 0.425, 0.25, 0.475, 0.0, 0.525, 0.0, 0.525, 0.25, 0.475, 0.25, 0.525, 0.0, 0.575, 0.0, 0.575, 0.25, 0.525, 0.25, 0.375, 0.0, 0.4, 0.0, 0.4, 0.25, 0.375, 0.25, 0.375, 0.25, 0.4, 0.25, 0.4, 0.5, 0.375, 0.5, 0.375, 0.5, 0.4, 0.5, 0.4, 0.75, 0.375, 0.75, 0.375, 0.75, 0.4, 0.75, 0.4, 1.0, 0.375, 1.0, 0.575, 0.0, 0.625, 0.0, 0.625, 0.25, 0.575, 0.25, 0.575, 0.25, 0.625, 0.25, 0.625, 0.5, 0.575, 0.5, 0.575, 0.5, 0.625, 0.5, 0.625, 0.75, 0.575, 0.75, 0.575, 0.75, 0.625, 0.75, 0.625, 1.0, 0.575, 1.0, 0.125, 0.5, 0.375, 0.5, 0.375, 0.75, 0.125, 0.75, 0.625, 0.5, 0.875, 0.5, 0.875, 0.75, 0.625, 0.75, 0.4, 0.75, 0.425, 0.75, 0.425, 1.0, 0.4, 1.0, 0.425, 0.75, 0.475, 0.75, 0.475, 1.0, 0.425, 1.0, 0.475, 0.75, 0.525, 0.75, 0.525, 1.0, 0.475, 1.0, 0.525, 0.75, 0.575, 0.75, 0.575, 1.0, 0.525, 1.0, 0.4, 0.5, 0.425, 0.5, 0.425, 0.75, 0.4, 0.75, 0.425, 0.5, 0.475, 0.5, 0.475, 0.75, 0.425, 0.75, 0.475, 0.5, 0.525, 0.5, 0.525, 0.75, 0.475, 0.75, 0.525, 0.5, 0.575, 0.5, 0.575, 0.75, 0.525, 0.75, 0.4, 0.25, 0.425, 0.25, 0.425, 0.5, 0.4, 0.5, 0.425, 0.25, 0.475, 0.25, 0.475, 0.5, 0.425, 0.5, 0.475, 0.25, 0.525, 0.25, 0.525, 0.5, 0.475, 0.5, 0.525, 0.25, 0.575, 0.25, 0.575, 0.5, 0.525, 0.5, 0.4, 0.0, 0.425, 0.0, 0.425, 0.25, 0.4, 0.25, 0.425, 0.0, 0.475, 0.0, 0.475, 0.25, 0.425, 0.25, 0.475, 0.0, 0.525, 0.0, 0.525, 0.25, 0.475, 0.25, 0.525, 0.0, 0.575, 0.0, 0.575, 0.25, 0.525, 0.25, 0.375, 0.0, 0.4, 0.0, 0.4, 0.25, 0.375, 0.25, 0.375, 0.25, 0.4, 0.25, 0.4, 0.5, 0.375, 0.5, 0.375, 0.5, 0.4, 0.5, 0.4, 0.75, 0.375, 0.75, 0.375, 0.75, 0.4, 0.75, 0.4, 1.0, 0.375, 1.0, 0.575, 0.0, 0.625, 0.0, 0.625, 0.25, 0.575, 0.25, 0.575, 0.25, 0.625, 0.25, 0.625, 0.5, 0.575, 0.5, 0.575, 0.5, 0.625, 0.5, 0.625, 0.75, 0.575, 0.75, 0.575, 0.75, 0.625, 0.75, 0.625, 1.0, 0.575, 1.0, 0.125, 0.5, 0.375, 0.5, 0.375, 0.75, 0.125, 0.75, 0.625, 0.5, 0.875, 0.5, 0.875, 0.75, 0.625, 0.75, 0.4, 0.75, 0.425, 0.75, 0.425, 1.0, 0.4, 1.0, 0.425, 0.75, 0.475, 0.75, 0.475, 1.0, 0.425, 1.0, 0.475, 0.75, 0.525, 0.75, 0.525, 1.0, 0.475, 1.0, 0.525, 0.75, 0.575, 0.75, 0.575, 1.0, 0.525, 1.0, 0.4, 0.5, 0.425, 0.5, 0.425, 0.75, 0.4, 0.75, 0.425, 0.5, 0.475, 0.5, 0.475, 0.75, 0.425, 0.75, 0.475, 0.5, 0.525, 0.5, 0.525, 0.75, 0.475, 0.75, 0.525, 0.5, 0.575, 0.5, 0.575, 0.75, 0.525, 0.75, 0.4, 0.25, 0.425, 0.25, 0.425, 0.5, 0.4, 0.5, 0.425, 0.25, 0.475, 0.25, 0.475, 0.5, 0.425, 0.5, 0.475, 0.25, 0.525, 0.25, 0.525, 0.5, 0.475, 0.5, 0.525, 0.25, 0.575, 0.25, 0.575, 0.5, 0.525, 0.5, 0.4, 0.0, 0.425, 0.0, 0.425, 0.25, 0.4, 0.25, 0.425, 0.0, 0.475, 0.0, 0.475, 0.25, 0.425, 0.25, 0.475, 0.0, 0.525, 0.0, 0.525, 0.25, 0.475, 0.25, 0.525, 0.0, 0.575, 0.0, 0.575, 0.25, 0.525, 0.25, 0.375, 0.0, 0.4, 0.0, 0.4, 0.25, 0.375, 0.25, 0.375, 0.25, 0.4, 0.25, 0.4, 0.5, 0.375, 0.5, 0.375, 0.5, 0.4, 0.5, 0.4, 0.75, 0.375, 0.75, 0.375, 0.75, 0.4, 0.75, 0.4, 1.0, 0.375, 1.0])
me_cylinder_002.materials.append(None)
me_cylinder_002.update()

# ---- objects
ob_cylinder = bpy.data.objects.new('Cylinder', me_cylinder)
ob_cylinder_001 = bpy.data.objects.new('Cylinder.001', me_cylinder_001)
ob_cylinder_002 = bpy.data.objects.new('Cylinder.002', me_cylinder_002)

# ---- transforms, parenting, visibility, modifiers, constraints
ob_cylinder.location = (0.0, 0.0, 0.0)
ob_cylinder_001.location = (-1.141, 0.0, 32.0)
ob_cylinder_001.rotation_euler = (-0.0, 1.571, 0.0)
ob_cylinder_001.scale = (1.554, 1.554, 2.723)
ob_cylinder_002.location = (2.116, 1.506e-05, 45.59)

# ---- collection membership
col_collection.objects.link(ob_cylinder)
col_collection.objects.link(ob_cylinder_001)
col_collection.objects.link(ob_cylinder_002)

# ---- scene / render settings (as saved in the file)
scene.frame_start = 1; scene.frame_end = 100; scene.frame_set(1)
scene.render.engine = 'BLENDER_EEVEE_NEXT'
scene.cycles.sampling_pattern = 'TABULATED_SOBOL'
scene.view_settings.view_transform = 'Filmic'
bpy.context.view_layer.update()

# ---- added for rendering (the .blend has no active camera and no usable light): camera, sun
cam_auto = bpy.data.cameras.new('AutoCamera')
cam_auto.lens = 50.0
cam_auto.sensor_width = 36.0
cam_auto.clip_end = 1445.32
ob_auto_camera = bpy.data.objects.new('AutoCamera', cam_auto)
scene.collection.objects.link(ob_auto_camera)
ob_auto_camera.location = (81.6339, -99.1379, 102.753)
ob_auto_camera.rotation_euler = (1.09748, -7.21219e-08, 0.694738)
scene.camera = ob_auto_camera
light_auto_sun = bpy.data.lights.new('AutoSun', 'SUN')
light_auto_sun.energy = 3.0
light_auto_sun.angle = 0.0523599
ob_auto_sun = bpy.data.objects.new('AutoSun', light_auto_sun)
scene.collection.objects.link(ob_auto_sun)
ob_auto_sun.rotation_euler = (0.872665, 0.174533, 0.523599)
bpy.context.view_layer.update()
